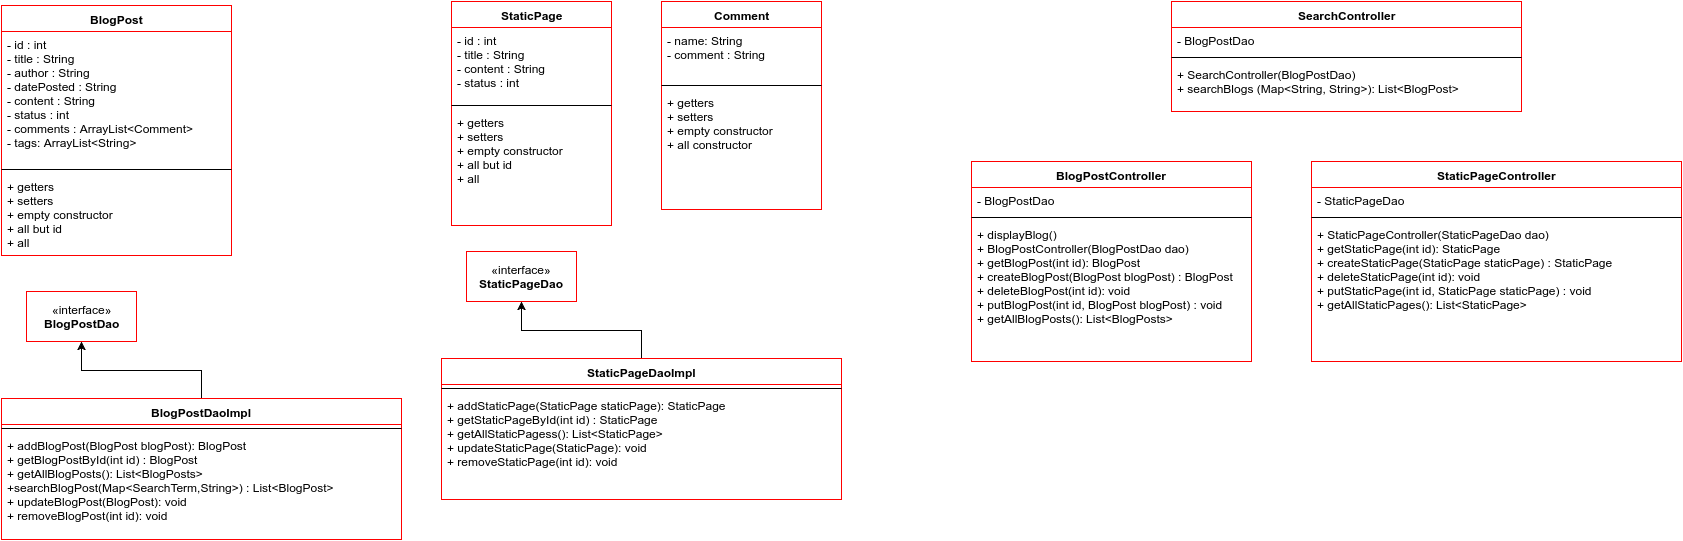

The diagram above was exported from draw.io. Its source (the exported page's mxGraphModel, read from the mxfile embedded in the PNG):
<mxGraphModel dx="1051" dy="424" grid="1" gridSize="10" guides="1" tooltips="1" connect="1" arrows="1" fold="1" page="1" pageScale="1" pageWidth="850" pageHeight="1100" background="#ffffff" math="0" shadow="0">
  <root>
    <mxCell id="0" />
    <mxCell id="1" parent="0" />
    <mxCell id="3" value="BlogPost" style="swimlane;html=1;fontStyle=1;align=center;verticalAlign=top;childLayout=stackLayout;horizontal=1;startSize=26;horizontalStack=0;resizeParent=1;resizeLast=0;collapsible=1;marginBottom=0;swimlaneFillColor=#ffffff;strokeColor=#FF0000;" parent="1" vertex="1">
      <mxGeometry x="10" y="16" width="230" height="250" as="geometry" />
    </mxCell>
    <mxCell id="4" value="- id : int&lt;div&gt;- title : String&lt;/div&gt;&lt;div&gt;- author : String&lt;/div&gt;&lt;div&gt;- datePosted : String&lt;/div&gt;&lt;div&gt;- content : String&lt;/div&gt;&lt;div&gt;- status : int&amp;nbsp;&lt;/div&gt;&lt;div&gt;- comments : ArrayList&amp;lt;Comment&amp;gt;&lt;/div&gt;&lt;div&gt;- tags: ArrayList&amp;lt;String&amp;gt;&lt;/div&gt;" style="text;html=1;strokeColor=none;fillColor=none;align=left;verticalAlign=top;spacingLeft=4;spacingRight=4;whiteSpace=wrap;overflow=hidden;rotatable=0;points=[[0,0.5],[1,0.5]];portConstraint=eastwest;" parent="3" vertex="1">
      <mxGeometry y="26" width="230" height="134" as="geometry" />
    </mxCell>
    <mxCell id="5" value="" style="line;html=1;strokeWidth=1;fillColor=none;align=left;verticalAlign=middle;spacingTop=-1;spacingLeft=3;spacingRight=3;rotatable=0;labelPosition=right;points=[];portConstraint=eastwest;" parent="3" vertex="1">
      <mxGeometry y="160" width="230" height="8" as="geometry" />
    </mxCell>
    <mxCell id="6" value="+ getters&lt;div&gt;+ setters&lt;/div&gt;&lt;div&gt;+ empty constructor&lt;br&gt;&lt;/div&gt;&lt;div&gt;+ all but id&lt;br&gt;&lt;/div&gt;&lt;div&gt;+ all&lt;br&gt;&lt;/div&gt;" style="text;html=1;strokeColor=none;fillColor=none;align=left;verticalAlign=top;spacingLeft=4;spacingRight=4;whiteSpace=wrap;overflow=hidden;rotatable=0;points=[[0,0.5],[1,0.5]];portConstraint=eastwest;" parent="3" vertex="1">
      <mxGeometry y="168" width="230" height="82" as="geometry" />
    </mxCell>
    <mxCell id="7" value="StaticPage" style="swimlane;html=1;fontStyle=1;align=center;verticalAlign=top;childLayout=stackLayout;horizontal=1;startSize=26;horizontalStack=0;resizeParent=1;resizeLast=0;collapsible=1;marginBottom=0;swimlaneFillColor=#ffffff;strokeColor=#FF0000;" parent="1" vertex="1">
      <mxGeometry x="460" y="12" width="160" height="224" as="geometry" />
    </mxCell>
    <mxCell id="8" value="- id : int&lt;div&gt;- title : String&lt;/div&gt;&lt;div&gt;- content : String&lt;/div&gt;&lt;div&gt;- status : int&amp;nbsp;&lt;/div&gt;" style="text;html=1;strokeColor=none;fillColor=none;align=left;verticalAlign=top;spacingLeft=4;spacingRight=4;whiteSpace=wrap;overflow=hidden;rotatable=0;points=[[0,0.5],[1,0.5]];portConstraint=eastwest;" parent="7" vertex="1">
      <mxGeometry y="26" width="160" height="74" as="geometry" />
    </mxCell>
    <mxCell id="9" value="" style="line;html=1;strokeWidth=1;fillColor=none;align=left;verticalAlign=middle;spacingTop=-1;spacingLeft=3;spacingRight=3;rotatable=0;labelPosition=right;points=[];portConstraint=eastwest;" parent="7" vertex="1">
      <mxGeometry y="100" width="160" height="8" as="geometry" />
    </mxCell>
    <mxCell id="10" value="+ getters&lt;div&gt;+ setters&lt;/div&gt;&lt;div&gt;+ empty constructor&lt;br&gt;&lt;/div&gt;&lt;div&gt;+ all but id&lt;br&gt;&lt;/div&gt;&lt;div&gt;+ all&lt;br&gt;&lt;/div&gt;" style="text;html=1;strokeColor=none;fillColor=none;align=left;verticalAlign=top;spacingLeft=4;spacingRight=4;whiteSpace=wrap;overflow=hidden;rotatable=0;points=[[0,0.5],[1,0.5]];portConstraint=eastwest;" parent="7" vertex="1">
      <mxGeometry y="108" width="160" height="82" as="geometry" />
    </mxCell>
    <mxCell id="19" value="«interface»&lt;br&gt;&lt;b&gt;BlogPostDao&lt;/b&gt;" style="html=1;strokeColor=#FF0000;" parent="1" vertex="1">
      <mxGeometry x="35" y="302" width="110" height="50" as="geometry" />
    </mxCell>
    <mxCell id="25" style="edgeStyle=orthogonalEdgeStyle;rounded=0;html=1;exitX=0.5;exitY=0;entryX=0.5;entryY=1;jettySize=auto;orthogonalLoop=1;strokeColor=#000000;" parent="1" source="20" target="19" edge="1">
      <mxGeometry relative="1" as="geometry" />
    </mxCell>
    <mxCell id="20" value="BlogPostDaoImpl" style="swimlane;html=1;fontStyle=1;align=center;verticalAlign=top;childLayout=stackLayout;horizontal=1;startSize=26;horizontalStack=0;resizeParent=1;resizeLast=0;collapsible=1;marginBottom=0;swimlaneFillColor=#ffffff;strokeColor=#FF0000;" parent="1" vertex="1">
      <mxGeometry x="10" y="409" width="400" height="141" as="geometry" />
    </mxCell>
    <mxCell id="22" value="" style="line;html=1;strokeWidth=1;fillColor=none;align=left;verticalAlign=middle;spacingTop=-1;spacingLeft=3;spacingRight=3;rotatable=0;labelPosition=right;points=[];portConstraint=eastwest;" parent="20" vertex="1">
      <mxGeometry y="26" width="400" height="8" as="geometry" />
    </mxCell>
    <mxCell id="23" value="+ addBlogPost(BlogPost blogPost): BlogPost&lt;div&gt;+ getBlogPostById(int id) : BlogPost&lt;/div&gt;&lt;div&gt;+ getAllBlogPosts(): List&amp;lt;BlogPosts&amp;gt;&lt;/div&gt;&lt;div&gt;+searchBlogPost(Map&amp;lt;SearchTerm,String&amp;gt;) : List&amp;lt;BlogPost&amp;gt;&lt;/div&gt;&lt;div&gt;+ updateBlogPost(BlogPost): void&lt;/div&gt;&lt;div&gt;+ removeBlogPost(int id): void&lt;/div&gt;" style="text;html=1;strokeColor=none;fillColor=none;align=left;verticalAlign=top;spacingLeft=4;spacingRight=4;whiteSpace=wrap;overflow=hidden;rotatable=0;points=[[0,0.5],[1,0.5]];portConstraint=eastwest;" parent="20" vertex="1">
      <mxGeometry y="34" width="400" height="96" as="geometry" />
    </mxCell>
    <mxCell id="28" value="«interface»&lt;br&gt;&lt;b&gt;StaticPageDao&lt;/b&gt;" style="html=1;strokeColor=#FF0000;" parent="1" vertex="1">
      <mxGeometry x="475" y="262" width="110" height="50" as="geometry" />
    </mxCell>
    <mxCell id="29" style="edgeStyle=orthogonalEdgeStyle;rounded=0;html=1;exitX=0.5;exitY=0;entryX=0.5;entryY=1;jettySize=auto;orthogonalLoop=1;strokeColor=#000000;" parent="1" source="30" target="28" edge="1">
      <mxGeometry relative="1" as="geometry" />
    </mxCell>
    <mxCell id="30" value="StaticPageDaoImpl" style="swimlane;html=1;fontStyle=1;align=center;verticalAlign=top;childLayout=stackLayout;horizontal=1;startSize=26;horizontalStack=0;resizeParent=1;resizeLast=0;collapsible=1;marginBottom=0;swimlaneFillColor=#ffffff;strokeColor=#FF0000;" parent="1" vertex="1">
      <mxGeometry x="450" y="369" width="400" height="141" as="geometry" />
    </mxCell>
    <mxCell id="31" value="" style="line;html=1;strokeWidth=1;fillColor=none;align=left;verticalAlign=middle;spacingTop=-1;spacingLeft=3;spacingRight=3;rotatable=0;labelPosition=right;points=[];portConstraint=eastwest;" parent="30" vertex="1">
      <mxGeometry y="26" width="400" height="8" as="geometry" />
    </mxCell>
    <mxCell id="32" value="+ addStaticPage(StaticPage staticPage): StaticPage&lt;div&gt;+ getStaticPageById(int id) : StaticPage&lt;/div&gt;&lt;div&gt;+ getAllStaticPagess(): List&amp;lt;StaticPage&amp;gt;&lt;/div&gt;&lt;div&gt;+ updateStaticPage(StaticPage): void&lt;/div&gt;&lt;div&gt;+ removeStaticPage(int id): void&lt;/div&gt;" style="text;html=1;strokeColor=none;fillColor=none;align=left;verticalAlign=top;spacingLeft=4;spacingRight=4;whiteSpace=wrap;overflow=hidden;rotatable=0;points=[[0,0.5],[1,0.5]];portConstraint=eastwest;" parent="30" vertex="1">
      <mxGeometry y="34" width="400" height="96" as="geometry" />
    </mxCell>
    <mxCell id="37" value="SearchController" style="swimlane;html=1;fontStyle=1;align=center;verticalAlign=top;childLayout=stackLayout;horizontal=1;startSize=26;horizontalStack=0;resizeParent=1;resizeLast=0;collapsible=1;marginBottom=0;swimlaneFillColor=#ffffff;strokeColor=#FF0000;" parent="1" vertex="1">
      <mxGeometry x="1180" y="12" width="350" height="110" as="geometry" />
    </mxCell>
    <mxCell id="38" value="- BlogPostDao" style="text;html=1;strokeColor=none;fillColor=none;align=left;verticalAlign=top;spacingLeft=4;spacingRight=4;whiteSpace=wrap;overflow=hidden;rotatable=0;points=[[0,0.5],[1,0.5]];portConstraint=eastwest;" parent="37" vertex="1">
      <mxGeometry y="26" width="350" height="26" as="geometry" />
    </mxCell>
    <mxCell id="39" value="" style="line;html=1;strokeWidth=1;fillColor=none;align=left;verticalAlign=middle;spacingTop=-1;spacingLeft=3;spacingRight=3;rotatable=0;labelPosition=right;points=[];portConstraint=eastwest;" parent="37" vertex="1">
      <mxGeometry y="52" width="350" height="8" as="geometry" />
    </mxCell>
    <mxCell id="40" value="+ SearchController(BlogPostDao)&lt;div&gt;+ searchBlogs (Map&amp;lt;String, String&amp;gt;): List&amp;lt;BlogPost&amp;gt;&lt;/div&gt;" style="text;html=1;strokeColor=none;fillColor=none;align=left;verticalAlign=top;spacingLeft=4;spacingRight=4;whiteSpace=wrap;overflow=hidden;rotatable=0;points=[[0,0.5],[1,0.5]];portConstraint=eastwest;" parent="37" vertex="1">
      <mxGeometry y="60" width="350" height="50" as="geometry" />
    </mxCell>
    <mxCell id="41" value="BlogPostController" style="swimlane;html=1;fontStyle=1;align=center;verticalAlign=top;childLayout=stackLayout;horizontal=1;startSize=26;horizontalStack=0;resizeParent=1;resizeLast=0;collapsible=1;marginBottom=0;swimlaneFillColor=#ffffff;strokeColor=#FF0000;" parent="1" vertex="1">
      <mxGeometry x="980" y="172" width="280" height="200" as="geometry" />
    </mxCell>
    <mxCell id="42" value="- BlogPostDao" style="text;html=1;strokeColor=none;fillColor=none;align=left;verticalAlign=top;spacingLeft=4;spacingRight=4;whiteSpace=wrap;overflow=hidden;rotatable=0;points=[[0,0.5],[1,0.5]];portConstraint=eastwest;" parent="41" vertex="1">
      <mxGeometry y="26" width="280" height="26" as="geometry" />
    </mxCell>
    <mxCell id="43" value="" style="line;html=1;strokeWidth=1;fillColor=none;align=left;verticalAlign=middle;spacingTop=-1;spacingLeft=3;spacingRight=3;rotatable=0;labelPosition=right;points=[];portConstraint=eastwest;" parent="41" vertex="1">
      <mxGeometry y="52" width="280" height="8" as="geometry" />
    </mxCell>
    <mxCell id="44" value="&lt;div&gt;+ displayBlog()&lt;/div&gt;+ BlogPostController(BlogPostDao dao)&lt;div&gt;+ getBlogPost(int id): BlogPost&lt;/div&gt;&lt;div&gt;+ createBlogPost(BlogPost blogPost) : BlogPost&lt;/div&gt;&lt;div&gt;+ deleteBlogPost(int id): void&lt;/div&gt;&lt;div&gt;+ putBlogPost(int id, BlogPost blogPost) : void&lt;/div&gt;&lt;div&gt;+ getAllBlogPosts(): List&amp;lt;BlogPosts&amp;gt;&lt;/div&gt;" style="text;html=1;strokeColor=none;fillColor=none;align=left;verticalAlign=top;spacingLeft=4;spacingRight=4;whiteSpace=wrap;overflow=hidden;rotatable=0;points=[[0,0.5],[1,0.5]];portConstraint=eastwest;" parent="41" vertex="1">
      <mxGeometry y="60" width="280" height="140" as="geometry" />
    </mxCell>
    <mxCell id="45" value="StaticPageController" style="swimlane;html=1;fontStyle=1;align=center;verticalAlign=top;childLayout=stackLayout;horizontal=1;startSize=26;horizontalStack=0;resizeParent=1;resizeLast=0;collapsible=1;marginBottom=0;swimlaneFillColor=#ffffff;strokeColor=#FF0000;" parent="1" vertex="1">
      <mxGeometry x="1320" y="172" width="370" height="200" as="geometry" />
    </mxCell>
    <mxCell id="46" value="- StaticPageDao" style="text;html=1;strokeColor=none;fillColor=none;align=left;verticalAlign=top;spacingLeft=4;spacingRight=4;whiteSpace=wrap;overflow=hidden;rotatable=0;points=[[0,0.5],[1,0.5]];portConstraint=eastwest;" parent="45" vertex="1">
      <mxGeometry y="26" width="370" height="26" as="geometry" />
    </mxCell>
    <mxCell id="47" value="" style="line;html=1;strokeWidth=1;fillColor=none;align=left;verticalAlign=middle;spacingTop=-1;spacingLeft=3;spacingRight=3;rotatable=0;labelPosition=right;points=[];portConstraint=eastwest;" parent="45" vertex="1">
      <mxGeometry y="52" width="370" height="8" as="geometry" />
    </mxCell>
    <mxCell id="48" value="+ StaticPageController(StaticPageDao dao)&lt;div&gt;+ getStaticPage(int id): StaticPage&lt;/div&gt;&lt;div&gt;+ createStaticPage(StaticPage staticPage) : StaticPage&lt;/div&gt;&lt;div&gt;+ deleteStaticPage(int id): void&lt;/div&gt;&lt;div&gt;+ putStaticPage(int id, StaticPage staticPage) : void&lt;/div&gt;&lt;div&gt;+ getAllStaticPages(): List&amp;lt;StaticPage&amp;gt;&lt;/div&gt;" style="text;html=1;strokeColor=none;fillColor=none;align=left;verticalAlign=top;spacingLeft=4;spacingRight=4;whiteSpace=wrap;overflow=hidden;rotatable=0;points=[[0,0.5],[1,0.5]];portConstraint=eastwest;" parent="45" vertex="1">
      <mxGeometry y="60" width="370" height="140" as="geometry" />
    </mxCell>
    <mxCell id="49" value="Comment" style="swimlane;html=1;fontStyle=1;align=center;verticalAlign=top;childLayout=stackLayout;horizontal=1;startSize=26;horizontalStack=0;resizeParent=1;resizeLast=0;collapsible=1;marginBottom=0;swimlaneFillColor=#ffffff;strokeColor=#FF0000;" vertex="1" parent="1">
      <mxGeometry x="670" y="12" width="160" height="208" as="geometry" />
    </mxCell>
    <mxCell id="50" value="- name: String&lt;div&gt;- comment : String&lt;/div&gt;" style="text;html=1;strokeColor=none;fillColor=none;align=left;verticalAlign=top;spacingLeft=4;spacingRight=4;whiteSpace=wrap;overflow=hidden;rotatable=0;points=[[0,0.5],[1,0.5]];portConstraint=eastwest;" vertex="1" parent="49">
      <mxGeometry y="26" width="160" height="54" as="geometry" />
    </mxCell>
    <mxCell id="51" value="" style="line;html=1;strokeWidth=1;fillColor=none;align=left;verticalAlign=middle;spacingTop=-1;spacingLeft=3;spacingRight=3;rotatable=0;labelPosition=right;points=[];portConstraint=eastwest;" vertex="1" parent="49">
      <mxGeometry y="80" width="160" height="8" as="geometry" />
    </mxCell>
    <mxCell id="52" value="+ getters&lt;div&gt;+ setters&lt;/div&gt;&lt;div&gt;+ empty constructor&amp;nbsp;&lt;/div&gt;&lt;div&gt;+ all constructor&lt;/div&gt;" style="text;html=1;strokeColor=none;fillColor=none;align=left;verticalAlign=top;spacingLeft=4;spacingRight=4;whiteSpace=wrap;overflow=hidden;rotatable=0;points=[[0,0.5],[1,0.5]];portConstraint=eastwest;" vertex="1" parent="49">
      <mxGeometry y="88" width="160" height="120" as="geometry" />
    </mxCell>
  </root>
</mxGraphModel>